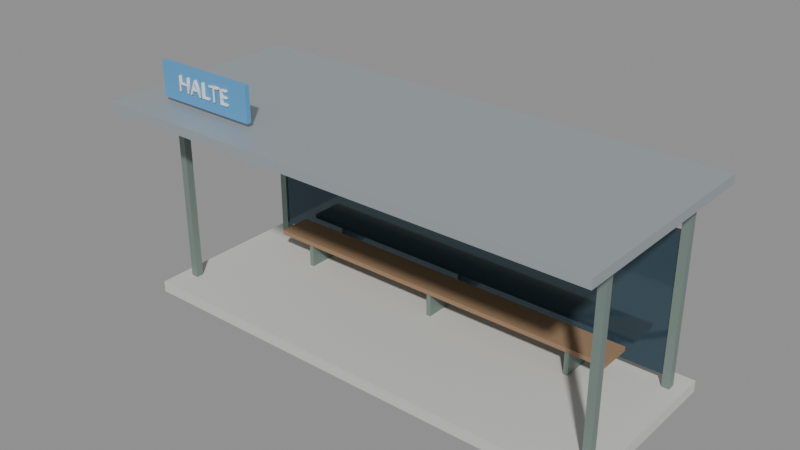 # Source: bus-stop.blend  (saved by Blender 5.2.45; exported with 4.5.12 LTS)
import bpy
from mathutils import Matrix  # noqa: F401  (used for matrix-valued properties, if any)

bpy.ops.wm.read_factory_settings(use_empty=True)
scene = bpy.context.scene
scene.name = 'Scene'

# ---- materials (node trees are filled in below, after node groups)
mat_concrete = bpy.data.materials.new('concrete')
mat_roof_metal = bpy.data.materials.new('roof_metal')
mat_glass = bpy.data.materials.new('glass')
mat_wood = bpy.data.materials.new('wood')
mat_pole = bpy.data.materials.new('pole')
mat_papan_halte = bpy.data.materials.new('papan_halte')
mat_white = bpy.data.materials.new('white')

# ---- material node trees
mat_concrete.use_nodes = True; mat_concrete.node_tree.nodes.clear()
_N = mat_concrete.node_tree.nodes; _L = mat_concrete.node_tree.links
n0 = _N.new('ShaderNodeBsdfPrincipled'); n0.name = 'Principled BSDF'; n0.location = (-200, 100)
n0.inputs[0].default_value = (0.62, 0.62, 0.58, 1.0)
n0.inputs[2].default_value = 0.9
n0.inputs[10].default_value = 0.005
n1 = _N.new('ShaderNodeOutputMaterial'); n1.name = 'Material Output'; n1.location = (200, 100)
_L.new(n0.outputs[0], n1.inputs[0])
n1.is_active_output = True
mat_roof_metal.use_nodes = True; mat_roof_metal.node_tree.nodes.clear()
_N = mat_roof_metal.node_tree.nodes; _L = mat_roof_metal.node_tree.links
n0 = _N.new('ShaderNodeBsdfPrincipled'); n0.name = 'Principled BSDF'; n0.location = (-200, 100)
n0.inputs[0].default_value = (0.42, 0.47, 0.5, 1.0)
n0.inputs[1].default_value = 0.4
n0.inputs[10].default_value = 0.005
n1 = _N.new('ShaderNodeOutputMaterial'); n1.name = 'Material Output'; n1.location = (200, 100)
_L.new(n0.outputs[0], n1.inputs[0])
n1.is_active_output = True
mat_glass.use_nodes = True; mat_glass.node_tree.nodes.clear()
_N = mat_glass.node_tree.nodes; _L = mat_glass.node_tree.links
n0 = _N.new('ShaderNodeBsdfPrincipled'); n0.name = 'Principled BSDF'; n0.location = (-200, 100)
n0.inputs[0].default_value = (0.05, 0.09, 0.12, 1.0)
n0.inputs[1].default_value = 0.4
n0.inputs[2].default_value = 0.08
n0.inputs[10].default_value = 0.005
n1 = _N.new('ShaderNodeOutputMaterial'); n1.name = 'Material Output'; n1.location = (200, 100)
_L.new(n0.outputs[0], n1.inputs[0])
n1.is_active_output = True
mat_wood.use_nodes = True; mat_wood.node_tree.nodes.clear()
_N = mat_wood.node_tree.nodes; _L = mat_wood.node_tree.links
n0 = _N.new('ShaderNodeBsdfPrincipled'); n0.name = 'Principled BSDF'; n0.location = (-200, 100)
n0.inputs[0].default_value = (0.32, 0.2, 0.11, 1.0)
n0.inputs[2].default_value = 0.7
n0.inputs[10].default_value = 0.005
n1 = _N.new('ShaderNodeOutputMaterial'); n1.name = 'Material Output'; n1.location = (200, 100)
_L.new(n0.outputs[0], n1.inputs[0])
n1.is_active_output = True
mat_pole.use_nodes = True; mat_pole.node_tree.nodes.clear()
_N = mat_pole.node_tree.nodes; _L = mat_pole.node_tree.links
n0 = _N.new('ShaderNodeBsdfPrincipled'); n0.name = 'Principled BSDF'; n0.location = (-200, 100)
n0.inputs[0].default_value = (0.22, 0.29, 0.26, 1.0)
n0.inputs[1].default_value = 0.3
n0.inputs[10].default_value = 0.005
n1 = _N.new('ShaderNodeOutputMaterial'); n1.name = 'Material Output'; n1.location = (200, 100)
_L.new(n0.outputs[0], n1.inputs[0])
n1.is_active_output = True
mat_papan_halte.use_nodes = True; mat_papan_halte.node_tree.nodes.clear()
_N = mat_papan_halte.node_tree.nodes; _L = mat_papan_halte.node_tree.links
n0 = _N.new('ShaderNodeBsdfPrincipled'); n0.name = 'Principled BSDF'; n0.location = (-200, 100)
n0.inputs[0].default_value = (0.1, 0.35, 0.65, 1.0)
n0.inputs[10].default_value = 0.005
n1 = _N.new('ShaderNodeOutputMaterial'); n1.name = 'Material Output'; n1.location = (200, 100)
_L.new(n0.outputs[0], n1.inputs[0])
n1.is_active_output = True
mat_white.use_nodes = True; mat_white.node_tree.nodes.clear()
_N = mat_white.node_tree.nodes; _L = mat_white.node_tree.links
n0 = _N.new('ShaderNodeBsdfPrincipled'); n0.name = 'Principled BSDF'; n0.location = (-200, 100)
n0.inputs[0].default_value = (0.88, 0.89, 0.86, 1.0)
n0.inputs[2].default_value = 0.4
n0.inputs[10].default_value = 0.005
n1 = _N.new('ShaderNodeOutputMaterial'); n1.name = 'Material Output'; n1.location = (200, 100)
_L.new(n0.outputs[0], n1.inputs[0])
n1.is_active_output = True

# ---- meshes
me_shelter = bpy.data.meshes.new('shelter')
me_shelter.from_pydata([(-3.2, -1.2, -0.075), (-3.2, -1.2, 0.075), (-3.2, 1.2, -0.075), (-3.2, 1.2, 0.075), (3.2, -1.2, -0.075), (3.2, -1.2, 0.075), (3.2, 1.2, -0.075), (3.2, 1.2, 0.075), (-3.3, -1.6, 2.565), (-3.3, -1.6, 2.685), (-3.3, 1.2, 2.565), (-3.3, 1.2, 2.685), (3.3, -1.6, 2.565), (3.3, -1.6, 2.685), (3.3, 1.2, 2.565), (3.3, 1.2, 2.685), (-3.0, 0.87, 0.225), (-3.0, 0.87, 2.025), (-3.0, 0.93, 0.225), (-3.0, 0.93, 2.025), (3.0, 0.87, 0.225), (3.0, 0.87, 2.025), (3.0, 0.93, 0.225), (3.0, 0.93, 2.025), (-2.5, 0.325, 0.395), (-2.5, 0.325, 0.455), (-2.5, 0.775, 0.395), (-2.5, 0.775, 0.455), (2.5, 0.325, 0.395), (2.5, 0.325, 0.455), (2.5, 0.775, 0.395), (2.5, 0.775, 0.455), (-3.05, 0.85, -0.075), (-3.05, 0.85, 2.625), (-3.05, 0.95, -0.075), (-3.05, 0.95, 2.625), (-2.95, 0.85, -0.075), (-2.95, 0.85, 2.625), (-2.95, 0.95, -0.075), (-2.95, 0.95, 2.625), (-3.05, -0.85, -0.075), (-3.05, -0.85, 2.625), (-3.05, -0.75, -0.075), (-3.05, -0.75, 2.625), (-2.95, -0.85, -0.075), (-2.95, -0.85, 2.625), (-2.95, -0.75, -0.075), (-2.95, -0.75, 2.625), (2.95, 0.85, -0.075), (2.95, 0.85, 2.625), (2.95, 0.95, -0.075), (2.95, 0.95, 2.625), (3.05, 0.85, -0.075), (3.05, 0.85, 2.625), (3.05, 0.95, -0.075), (3.05, 0.95, 2.625), (2.95, -0.85, -0.075), (2.95, -0.85, 2.625), (2.95, -0.75, -0.075), (2.95, -0.75, 2.625), (3.05, -0.85, -0.075), (3.05, -0.85, 2.625), (3.05, -0.75, -0.075), (3.05, -0.75, 2.625), (-2.03, 0.35, -0.05), (-2.03, 0.35, 0.4), (-2.03, 0.75, -0.05), (-2.03, 0.75, 0.4), (-1.97, 0.35, -0.05), (-1.97, 0.35, 0.4), (-1.97, 0.75, -0.05), (-1.97, 0.75, 0.4), (-0.03, 0.35, -0.05), (-0.03, 0.35, 0.4), (-0.03, 0.75, -0.05), (-0.03, 0.75, 0.4), (0.03, 0.35, -0.05), (0.03, 0.35, 0.4), (0.03, 0.75, -0.05), (0.03, 0.75, 0.4), (1.97, 0.35, -0.05), (1.97, 0.35, 0.4), (1.97, 0.75, -0.05), (1.97, 0.75, 0.4), (2.03, 0.35, -0.05), (2.03, 0.35, 0.4), (2.03, 0.75, -0.05), (2.03, 0.75, 0.4), (-2.8, -1.18, 2.75), (-2.8, -1.18, 3.2), (-2.8, -1.12, 2.75), (-2.8, -1.12, 3.2), (-1.4, -1.18, 2.75), (-1.4, -1.18, 3.2), (-1.4, -1.12, 2.75), (-1.4, -1.12, 3.2)], [], [(0, 1, 3, 2), (2, 3, 7, 6), (6, 7, 5, 4), (4, 5, 1, 0), (2, 6, 4, 0), (7, 3, 1, 5), (8, 9, 11, 10), (10, 11, 15, 14), (14, 15, 13, 12), (12, 13, 9, 8), (10, 14, 12, 8), (15, 11, 9, 13), (16, 17, 19, 18), (18, 19, 23, 22), (22, 23, 21, 20), (20, 21, 17, 16), (18, 22, 20, 16), (23, 19, 17, 21), (24, 25, 27, 26), (26, 27, 31, 30), (30, 31, 29, 28), (28, 29, 25, 24), (26, 30, 28, 24), (31, 27, 25, 29), (32, 33, 35, 34), (34, 35, 39, 38), (38, 39, 37, 36), (36, 37, 33, 32), (34, 38, 36, 32), (39, 35, 33, 37), (40, 41, 43, 42), (42, 43, 47, 46), (46, 47, 45, 44), (44, 45, 41, 40), (42, 46, 44, 40), (47, 43, 41, 45), (48, 49, 51, 50), (50, 51, 55, 54), (54, 55, 53, 52), (52, 53, 49, 48), (50, 54, 52, 48), (55, 51, 49, 53), (56, 57, 59, 58), (58, 59, 63, 62), (62, 63, 61, 60), (60, 61, 57, 56), (58, 62, 60, 56), (63, 59, 57, 61), (64, 65, 67, 66), (66, 67, 71, 70), (70, 71, 69, 68), (68, 69, 65, 64), (66, 70, 68, 64), (71, 67, 65, 69), (72, 73, 75, 74), (74, 75, 79, 78), (78, 79, 77, 76), (76, 77, 73, 72), (74, 78, 76, 72), (79, 75, 73, 77), (80, 81, 83, 82), (82, 83, 87, 86), (86, 87, 85, 84), (84, 85, 81, 80), (82, 86, 84, 80), (87, 83, 81, 85), (88, 89, 91, 90), (90, 91, 95, 94), (94, 95, 93, 92), (92, 93, 89, 88), (90, 94, 92, 88), (95, 91, 89, 93)])
me_shelter.polygons.foreach_set('material_index', [0, 0, 0, 0, 0, 0, 1, 1, 1, 1, 1, 1, 2, 2, 2, 2, 2, 2, 3, 3, 3, 3, 3, 3, 4, 4, 4, 4, 4, 4, 4, 4, 4, 4, 4, 4, 4, 4, 4, 4, 4, 4, 4, 4, 4, 4, 4, 4, 4, 4, 4, 4, 4, 4, 4, 4, 4, 4, 4, 4, 4, 4, 4, 4, 4, 4, 5, 5, 5, 5, 5, 5])
_uv = me_shelter.uv_layers.new(name='UVMap')
_uv.uv.foreach_set('vector', [0.375, 0.0, 0.625, 0.0, 0.625, 0.25, 0.375, 0.25, 0.375, 0.25, 0.625, 0.25, 0.625, 0.5, 0.375, 0.5, 0.375, 0.5, 0.625, 0.5, 0.625, 0.75, 0.375, 0.75, 0.375, 0.75, 0.625, 0.75, 0.625, 1.0, 0.375, 1.0, 0.125, 0.5, 0.375, 0.5, 0.375, 0.75, 0.125, 0.75, 0.625, 0.5, 0.875, 0.5, 0.875, 0.75, 0.625, 0.75, 0.375, 0.0, 0.625, 0.0, 0.625, 0.25, 0.375, 0.25, 0.375, 0.25, 0.625, 0.25, 0.625, 0.5, 0.375, 0.5, 0.375, 0.5, 0.625, 0.5, 0.625, 0.75, 0.375, 0.75, 0.375, 0.75, 0.625, 0.75, 0.625, 1.0, 0.375, 1.0, 0.125, 0.5, 0.375, 0.5, 0.375, 0.75, 0.125, 0.75, 0.625, 0.5, 0.875, 0.5, 0.875, 0.75, 0.625, 0.75, 0.375, 0.0, 0.625, 0.0, 0.625, 0.25, 0.375, 0.25, 0.375, 0.25, 0.625, 0.25, 0.625, 0.5, 0.375, 0.5, 0.375, 0.5, 0.625, 0.5, 0.625, 0.75, 0.375, 0.75, 0.375, 0.75, 0.625, 0.75, 0.625, 1.0, 0.375, 1.0, 0.125, 0.5, 0.375, 0.5, 0.375, 0.75, 0.125, 0.75, 0.625, 0.5, 0.875, 0.5, 0.875, 0.75, 0.625, 0.75, 0.375, 0.0, 0.625, 0.0, 0.625, 0.25, 0.375, 0.25, 0.375, 0.25, 0.625, 0.25, 0.625, 0.5, 0.375, 0.5, 0.375, 0.5, 0.625, 0.5, 0.625, 0.75, 0.375, 0.75, 0.375, 0.75, 0.625, 0.75, 0.625, 1.0, 0.375, 1.0, 0.125, 0.5, 0.375, 0.5, 0.375, 0.75, 0.125, 0.75, 0.625, 0.5, 0.875, 0.5, 0.875, 0.75, 0.625, 0.75, 0.375, 0.0, 0.625, 0.0, 0.625, 0.25, 0.375, 0.25, 0.375, 0.25, 0.625, 0.25, 0.625, 0.5, 0.375, 0.5, 0.375, 0.5, 0.625, 0.5, 0.625, 0.75, 0.375, 0.75, 0.375, 0.75, 0.625, 0.75, 0.625, 1.0, 0.375, 1.0, 0.125, 0.5, 0.375, 0.5, 0.375, 0.75, 0.125, 0.75, 0.625, 0.5, 0.875, 0.5, 0.875, 0.75, 0.625, 0.75, 0.375, 0.0, 0.625, 0.0, 0.625, 0.25, 0.375, 0.25, 0.375, 0.25, 0.625, 0.25, 0.625, 0.5, 0.375, 0.5, 0.375, 0.5, 0.625, 0.5, 0.625, 0.75, 0.375, 0.75, 0.375, 0.75, 0.625, 0.75, 0.625, 1.0, 0.375, 1.0, 0.125, 0.5, 0.375, 0.5, 0.375, 0.75, 0.125, 0.75, 0.625, 0.5, 0.875, 0.5, 0.875, 0.75, 0.625, 0.75, 0.375, 0.0, 0.625, 0.0, 0.625, 0.25, 0.375, 0.25, 0.375, 0.25, 0.625, 0.25, 0.625, 0.5, 0.375, 0.5, 0.375, 0.5, 0.625, 0.5, 0.625, 0.75, 0.375, 0.75, 0.375, 0.75, 0.625, 0.75, 0.625, 1.0, 0.375, 1.0, 0.125, 0.5, 0.375, 0.5, 0.375, 0.75, 0.125, 0.75, 0.625, 0.5, 0.875, 0.5, 0.875, 0.75, 0.625, 0.75, 0.375, 0.0, 0.625, 0.0, 0.625, 0.25, 0.375, 0.25, 0.375, 0.25, 0.625, 0.25, 0.625, 0.5, 0.375, 0.5, 0.375, 0.5, 0.625, 0.5, 0.625, 0.75, 0.375, 0.75, 0.375, 0.75, 0.625, 0.75, 0.625, 1.0, 0.375, 1.0, 0.125, 0.5, 0.375, 0.5, 0.375, 0.75, 0.125, 0.75, 0.625, 0.5, 0.875, 0.5, 0.875, 0.75, 0.625, 0.75, 0.375, 0.0, 0.625, 0.0, 0.625, 0.25, 0.375, 0.25, 0.375, 0.25, 0.625, 0.25, 0.625, 0.5, 0.375, 0.5, 0.375, 0.5, 0.625, 0.5, 0.625, 0.75, 0.375, 0.75, 0.375, 0.75, 0.625, 0.75, 0.625, 1.0, 0.375, 1.0, 0.125, 0.5, 0.375, 0.5, 0.375, 0.75, 0.125, 0.75, 0.625, 0.5, 0.875, 0.5, 0.875, 0.75, 0.625, 0.75, 0.375, 0.0, 0.625, 0.0, 0.625, 0.25, 0.375, 0.25, 0.375, 0.25, 0.625, 0.25, 0.625, 0.5, 0.375, 0.5, 0.375, 0.5, 0.625, 0.5, 0.625, 0.75, 0.375, 0.75, 0.375, 0.75, 0.625, 0.75, 0.625, 1.0, 0.375, 1.0, 0.125, 0.5, 0.375, 0.5, 0.375, 0.75, 0.125, 0.75, 0.625, 0.5, 0.875, 0.5, 0.875, 0.75, 0.625, 0.75, 0.375, 0.0, 0.625, 0.0, 0.625, 0.25, 0.375, 0.25, 0.375, 0.25, 0.625, 0.25, 0.625, 0.5, 0.375, 0.5, 0.375, 0.5, 0.625, 0.5, 0.625, 0.75, 0.375, 0.75, 0.375, 0.75, 0.625, 0.75, 0.625, 1.0, 0.375, 1.0, 0.125, 0.5, 0.375, 0.5, 0.375, 0.75, 0.125, 0.75, 0.625, 0.5, 0.875, 0.5, 0.875, 0.75, 0.625, 0.75, 0.375, 0.0, 0.625, 0.0, 0.625, 0.25, 0.375, 0.25, 0.375, 0.25, 0.625, 0.25, 0.625, 0.5, 0.375, 0.5, 0.375, 0.5, 0.625, 0.5, 0.625, 0.75, 0.375, 0.75, 0.375, 0.75, 0.625, 0.75, 0.625, 1.0, 0.375, 1.0, 0.125, 0.5, 0.375, 0.5, 0.375, 0.75, 0.125, 0.75, 0.625, 0.5, 0.875, 0.5, 0.875, 0.75, 0.625, 0.75])
me_shelter.materials.append(mat_concrete)
me_shelter.materials.append(mat_roof_metal)
me_shelter.materials.append(mat_glass)
me_shelter.materials.append(mat_wood)
me_shelter.materials.append(mat_pole)
me_shelter.materials.append(mat_papan_halte)
me_shelter.update()
me_label = bpy.data.meshes.new('label')
me_label.from_pydata([(0.327, -0.01, 0.08232), (0.327, -0.01, 0.02464), (0.4052, -0.01, 0.02464), (0.4052, -0.01, -4.371e-10), (0.327, -0.01, -4.371e-10), (0.327, -0.01, -0.05936), (0.4105, -0.01, -0.05936), (0.4105, -0.01, -0.084), (0.2996, -0.01, -0.084), (0.2996, -0.01, 0.107), (0.408, -0.01, 0.107), (0.408, -0.01, 0.08232), (0.2078, -0.01, 0.08232), (0.2078, -0.01, -0.084), (0.1803, -0.01, -0.084), (0.1803, -0.01, 0.08232), (0.1142, -0.01, 0.08232), (0.1142, -0.01, 0.107), (0.2738, -0.01, 0.107), (0.2738, -0.01, 0.08232), (0.1067, -0.01, -0.05936), (0.1067, -0.01, -0.084), (-0.007, -0.01, -0.084), (-0.007, -0.01, 0.107), (0.02044, -0.01, 0.107), (0.02044, -0.01, -0.05936), (-0.05572, -0.01, -0.084), (-0.0812, -0.01, -0.02772), (-0.1624, -0.01, -0.02772), (-0.1865, -0.01, -0.084), (-0.2145, -0.01, -0.084), (-0.1324, -0.01, 0.1081), (-0.1131, -0.01, 0.1081), (-0.02772, -0.01, -0.084), (-0.0924, -0.01, -0.00308), (-0.1232, -0.01, 0.06608), (-0.1518, -0.01, -0.00308), (-0.2632, -0.01, -0.084), (-0.2632, -0.01, -0.00084), (-0.3702, -0.01, -0.00084), (-0.3702, -0.01, -0.084), (-0.3976, -0.01, -0.084), (-0.3976, -0.01, 0.107), (-0.3702, -0.01, 0.107), (-0.3702, -0.01, 0.0238), (-0.2632, -0.01, 0.0238), (-0.2632, -0.01, 0.107), (-0.2358, -0.01, 0.107), (-0.2358, -0.01, -0.084), (0.327, 0.01, 0.08232), (0.327, 0.01, 0.02464), (0.4052, 0.01, 0.02464), (0.4052, 0.01, 4.371e-10), (0.327, 0.01, 4.371e-10), (0.327, 0.01, -0.05936), (0.4105, 0.01, -0.05936), (0.4105, 0.01, -0.084), (0.2996, 0.01, -0.084), (0.2996, 0.01, 0.107), (0.408, 0.01, 0.107), (0.408, 0.01, 0.08232), (0.2078, 0.01, 0.08232), (0.2078, 0.01, -0.084), (0.1803, 0.01, -0.084), (0.1803, 0.01, 0.08232), (0.1142, 0.01, 0.08232), (0.1142, 0.01, 0.107), (0.2738, 0.01, 0.107), (0.2738, 0.01, 0.08232), (0.1067, 0.01, -0.05936), (0.1067, 0.01, -0.084), (-0.007, 0.01, -0.084), (-0.007, 0.01, 0.107), (0.02044, 0.01, 0.107), (0.02044, 0.01, -0.05936), (-0.05572, 0.01, -0.084), (-0.0812, 0.01, -0.02772), (-0.1624, 0.01, -0.02772), (-0.1865, 0.01, -0.084), (-0.2145, 0.01, -0.084), (-0.1324, 0.01, 0.1081), (-0.1131, 0.01, 0.1081), (-0.02772, 0.01, -0.084), (-0.0924, 0.01, -0.00308), (-0.1232, 0.01, 0.06608), (-0.1518, 0.01, -0.00308), (-0.2632, 0.01, -0.084), (-0.2632, 0.01, -0.00084), (-0.3702, 0.01, -0.00084), (-0.3702, 0.01, -0.084), (-0.3976, 0.01, -0.084), (-0.3976, 0.01, 0.107), (-0.3702, 0.01, 0.107), (-0.3702, 0.01, 0.0238), (-0.2632, 0.01, 0.0238), (-0.2632, 0.01, 0.107), (-0.2358, 0.01, 0.107), (-0.2358, 0.01, -0.084), (-0.2632, 0.01, -0.084), (-0.2632, -0.01, -0.084), (-0.2632, 0.01, -0.00084), (-0.2632, -0.01, -0.00084), (-0.3702, 0.01, -0.00084), (-0.3702, -0.01, -0.00084), (-0.3702, 0.01, -0.084), (-0.3702, -0.01, -0.084), (-0.3976, 0.01, -0.084), (-0.3976, -0.01, -0.084), (-0.3976, 0.01, 0.107), (-0.3976, -0.01, 0.107), (-0.3702, 0.01, 0.107), (-0.3702, -0.01, 0.107), (-0.3702, 0.01, 0.0238), (-0.3702, -0.01, 0.0238), (-0.2632, 0.01, 0.0238), (-0.2632, -0.01, 0.0238), (-0.2632, 0.01, 0.107), (-0.2632, -0.01, 0.107), (-0.2358, 0.01, 0.107), (-0.2358, -0.01, 0.107), (-0.2358, 0.01, -0.084), (-0.2358, -0.01, -0.084), (-0.05572, 0.01, -0.084), (-0.05572, -0.01, -0.084), (-0.0812, 0.01, -0.02772), (-0.0812, -0.01, -0.02772), (-0.1624, 0.01, -0.02772), (-0.1624, -0.01, -0.02772), (-0.1865, 0.01, -0.084), (-0.1865, -0.01, -0.084), (-0.2145, 0.01, -0.084), (-0.2145, -0.01, -0.084), (-0.1324, 0.01, 0.1081), (-0.1324, -0.01, 0.1081), (-0.1131, 0.01, 0.1081), (-0.1131, -0.01, 0.1081), (-0.02772, 0.01, -0.084), (-0.02772, -0.01, -0.084), (-0.0924, 0.01, -0.00308), (-0.0924, -0.01, -0.00308), (-0.1232, 0.01, 0.06608), (-0.1232, -0.01, 0.06608), (-0.1518, 0.01, -0.00308), (-0.1518, -0.01, -0.00308), (0.1067, 0.01, -0.05936), (0.1067, -0.01, -0.05936), (0.1067, 0.01, -0.084), (0.1067, -0.01, -0.084), (-0.007, 0.01, -0.084), (-0.007, -0.01, -0.084), (-0.007, 0.01, 0.107), (-0.007, -0.01, 0.107), (0.02044, 0.01, 0.107), (0.02044, -0.01, 0.107), (0.02044, 0.01, -0.05936), (0.02044, -0.01, -0.05936), (0.2078, 0.01, 0.08232), (0.2078, -0.01, 0.08232), (0.2078, 0.01, -0.084), (0.2078, -0.01, -0.084), (0.1803, 0.01, -0.084), (0.1803, -0.01, -0.084), (0.1803, 0.01, 0.08232), (0.1803, -0.01, 0.08232), (0.1142, 0.01, 0.08232), (0.1142, -0.01, 0.08232), (0.1142, 0.01, 0.107), (0.1142, -0.01, 0.107), (0.2738, 0.01, 0.107), (0.2738, -0.01, 0.107), (0.2738, 0.01, 0.08232), (0.2738, -0.01, 0.08232), (0.327, 0.01, 0.08232), (0.327, -0.01, 0.08232), (0.327, 0.01, 0.02464), (0.327, -0.01, 0.02464), (0.4052, 0.01, 0.02464), (0.4052, -0.01, 0.02464), (0.4052, 0.01, 4.371e-10), (0.4052, -0.01, -4.371e-10), (0.327, 0.01, 4.371e-10), (0.327, -0.01, -4.371e-10), (0.327, 0.01, -0.05936), (0.327, -0.01, -0.05936), (0.4105, 0.01, -0.05936), (0.4105, -0.01, -0.05936), (0.4105, 0.01, -0.084), (0.4105, -0.01, -0.084), (0.2996, 0.01, -0.084), (0.2996, -0.01, -0.084), (0.2996, 0.01, 0.107), (0.2996, -0.01, 0.107), (0.408, 0.01, 0.107), (0.408, -0.01, 0.107), (0.408, 0.01, 0.08232), (0.408, -0.01, 0.08232)], [], [(8, 5, 4), (9, 8, 4), (4, 1, 9), (1, 0, 9), (5, 8, 7), (7, 6, 5), (1, 4, 3), (3, 2, 1), (11, 10, 0), (9, 0, 10), (17, 16, 15), (19, 18, 12), (15, 14, 13), (13, 12, 15), (17, 15, 12), (12, 18, 17), (23, 22, 25), (25, 22, 21), (21, 20, 25), (23, 25, 24), (30, 29, 28), (28, 36, 30), (36, 31, 30), (32, 35, 34), (27, 26, 33), (27, 33, 34), (32, 34, 33), (27, 34, 28), (36, 28, 34), (31, 36, 35), (35, 32, 31), (41, 40, 39), (42, 41, 39), (39, 44, 42), (44, 43, 42), (38, 37, 48), (48, 47, 38), (45, 38, 47), (47, 46, 45), (44, 39, 38), (38, 45, 44), (57, 53, 54), (58, 53, 57), (53, 58, 50), (50, 58, 49), (54, 56, 57), (56, 54, 55), (50, 52, 53), (52, 50, 51), (60, 49, 59), (58, 59, 49), (66, 64, 65), (68, 61, 67), (64, 62, 63), (62, 64, 61), (66, 61, 64), (61, 66, 67), (72, 74, 71), (74, 70, 71), (70, 74, 69), (72, 73, 74), (79, 77, 78), (77, 79, 85), (85, 79, 80), (81, 83, 84), (76, 82, 75), (76, 83, 82), (81, 82, 83), (76, 77, 83), (85, 83, 77), (80, 84, 85), (84, 80, 81), (90, 88, 89), (91, 88, 90), (88, 91, 93), (93, 91, 92), (87, 97, 86), (97, 87, 96), (94, 96, 87), (96, 94, 95), (93, 87, 88), (87, 93, 94), (99, 101, 100, 98), (101, 103, 102, 100), (103, 105, 104, 102), (105, 107, 106, 104), (107, 109, 108, 106), (109, 111, 110, 108), (111, 113, 112, 110), (113, 115, 114, 112), (115, 117, 116, 114), (117, 119, 118, 116), (119, 121, 120, 118), (121, 99, 98, 120), (123, 125, 124, 122), (125, 127, 126, 124), (127, 129, 128, 126), (129, 131, 130, 128), (131, 133, 132, 130), (133, 135, 134, 132), (135, 137, 136, 134), (137, 123, 122, 136), (139, 141, 140, 138), (141, 143, 142, 140), (143, 139, 138, 142), (145, 147, 146, 144), (147, 149, 148, 146), (149, 151, 150, 148), (151, 153, 152, 150), (153, 155, 154, 152), (155, 145, 144, 154), (157, 159, 158, 156), (159, 161, 160, 158), (161, 163, 162, 160), (163, 165, 164, 162), (165, 167, 166, 164), (167, 169, 168, 166), (169, 171, 170, 168), (171, 157, 156, 170), (173, 175, 174, 172), (175, 177, 176, 174), (177, 179, 178, 176), (179, 181, 180, 178), (181, 183, 182, 180), (183, 185, 184, 182), (185, 187, 186, 184), (187, 189, 188, 186), (189, 191, 190, 188), (191, 193, 192, 190), (193, 195, 194, 192), (195, 173, 172, 194)])
me_label.polygons.foreach_set('use_smooth', [0, 0, 0, 0, 0, 0, 0, 0, 0, 0, 0, 0, 0, 0, 0, 0, 0, 0, 0, 0, 0, 0, 0, 0, 0, 0, 0, 0, 0, 0, 0, 0, 0, 0, 0, 0, 0, 0, 0, 0, 0, 0, 0, 0, 0, 0, 0, 0, 0, 0, 0, 0, 0, 0, 0, 0, 0, 0, 0, 0, 0, 0, 0, 0, 0, 0, 0, 0, 0, 0, 0, 0, 0, 0, 0, 0, 0, 0, 0, 0, 0, 0, 1, 1, 1, 1, 1, 1, 1, 1, 1, 1, 1, 1, 1, 1, 1, 1, 1, 1, 1, 1, 1, 1, 1, 1, 1, 1, 1, 1, 1, 1, 1, 1, 1, 1, 1, 1, 1, 1, 1, 1, 1, 1, 1, 1, 1, 1, 1, 1, 1])
_uv = me_label.uv_layers.new(name='UVMap')
_uv.uv.foreach_set('vector', [0.7273, 0.0, 0.4545, 0.0, 0.3636, 0.0, 0.8182, 0.0, 0.7273, 0.0, 0.3636, 0.0, 0.3636, 0.0, 0.09091, 0.0, 0.8182, 0.0, 0.09091, 0.0, 0.0, 0.0, 0.8182, 0.0, 0.4545, 0.0, 0.7273, 0.0, 0.6364, 0.0, 0.6364, 0.0, 0.5455, 0.0, 0.4545, 0.0, 0.09091, 0.0, 0.3636, 0.0, 0.2727, 0.0, 0.2727, 0.0, 0.1818, 0.0, 0.09091, 0.0, 1.0, 0.0, 0.9091, 0.0, 0.0, 0.0, 0.8182, 0.0, 0.0, 0.0, 0.9091, 0.0, 0.7143, 0.0, 0.5714, 0.0, 0.4286, 0.0, 1.0, 0.0, 0.8571, 0.0, 0.0, 0.0, 0.4286, 0.0, 0.2857, 0.0, 0.1429, 0.0, 0.1429, 0.0, 0.0, 0.0, 0.4286, 0.0, 0.7143, 0.0, 0.4286, 0.0, 0.0, 0.0, 0.0, 0.0, 0.8571, 0.0, 0.7143, 0.0, 0.6, 0.0, 0.4, 0.0, 1.0, 0.0, 1.0, 0.0, 0.4, 0.0, 0.2, 0.0, 0.2, 0.0, 0.0, 0.0, 1.0, 0.0, 0.6, 0.0, 1.0, 0.0, 0.8, 0.0, 0.4, 0.0, 0.3, 0.0, 0.2, 0.0, 0.2, 0.0, 1.0, 0.0, 0.4, 0.0, 1.0, 0.0, 0.5, 0.0, 0.4, 0.0, 0.6, 0.0, 0.9, 0.0, 0.8, 0.0, 0.1, 0.0, 0.0, 0.0, 0.7, 0.0, 0.1, 0.0, 0.7, 0.0, 0.8, 0.0, 0.6, 0.0, 0.8, 0.0, 0.7, 0.0, 0.1, 0.0, 0.8, 0.0, 0.2, 0.0, 1.0, 0.0, 0.2, 0.0, 0.8, 0.0, 0.5, 0.0, 1.0, 0.0, 0.9, 0.0, 0.9, 0.0, 0.6, 0.0, 0.5, 0.0, 0.3636, 0.0, 0.2727, 0.0, 0.1818, 0.0, 0.4545, 0.0, 0.3636, 0.0, 0.1818, 0.0, 0.1818, 0.0, 0.6364, 0.0, 0.4545, 0.0, 0.6364, 0.0, 0.5455, 0.0, 0.4545, 0.0, 0.09091, 0.0, 0.0, 0.0, 1.0, 0.0, 1.0, 0.0, 0.9091, 0.0, 0.09091, 0.0, 0.7273, 0.0, 0.09091, 0.0, 0.9091, 0.0, 0.9091, 0.0, 0.8182, 0.0, 0.7273, 0.0, 0.6364, 0.0, 0.1818, 0.0, 0.09091, 0.0, 0.09091, 0.0, 0.7273, 0.0, 0.6364, 0.0, 0.7273, 0.0, 0.3636, 0.0, 0.4545, 0.0, 0.8182, 0.0, 0.3636, 0.0, 0.7273, 0.0, 0.3636, 0.0, 0.8182, 0.0, 0.09091, 0.0, 0.09091, 0.0, 0.8182, 0.0, 0.0, 0.0, 0.4545, 0.0, 0.6364, 0.0, 0.7273, 0.0, 0.6364, 0.0, 0.4545, 0.0, 0.5455, 0.0, 0.09091, 0.0, 0.2727, 0.0, 0.3636, 0.0, 0.2727, 0.0, 0.09091, 0.0, 0.1818, 0.0, 1.0, 0.0, 0.0, 0.0, 0.9091, 0.0, 0.8182, 0.0, 0.9091, 0.0, 0.0, 0.0, 0.7143, 0.0, 0.4286, 0.0, 0.5714, 0.0, 1.0, 0.0, 0.0, 0.0, 0.8571, 0.0, 0.4286, 0.0, 0.1429, 0.0, 0.2857, 0.0, 0.1429, 0.0, 0.4286, 0.0, 0.0, 0.0, 0.7143, 0.0, 0.0, 0.0, 0.4286, 0.0, 0.0, 0.0, 0.7143, 0.0, 0.8571, 0.0, 0.6, 0.0, 1.0, 0.0, 0.4, 0.0, 1.0, 0.0, 0.2, 0.0, 0.4, 0.0, 0.2, 0.0, 1.0, 0.0, 0.0, 0.0, 0.6, 0.0, 0.8, 0.0, 1.0, 0.0, 0.4, 0.0, 0.2, 0.0, 0.3, 0.0, 0.2, 0.0, 0.4, 0.0, 1.0, 0.0, 1.0, 0.0, 0.4, 0.0, 0.5, 0.0, 0.6, 0.0, 0.8, 0.0, 0.9, 0.0, 0.1, 0.0, 0.7, 0.0, 0.0, 0.0, 0.1, 0.0, 0.8, 0.0, 0.7, 0.0, 0.6, 0.0, 0.7, 0.0, 0.8, 0.0, 0.1, 0.0, 0.2, 0.0, 0.8, 0.0, 1.0, 0.0, 0.8, 0.0, 0.2, 0.0, 0.5, 0.0, 0.9, 0.0, 1.0, 0.0, 0.9, 0.0, 0.5, 0.0, 0.6, 0.0, 0.3636, 0.0, 0.1818, 0.0, 0.2727, 0.0, 0.4545, 0.0, 0.1818, 0.0, 0.3636, 0.0, 0.1818, 0.0, 0.4545, 0.0, 0.6364, 0.0, 0.6364, 0.0, 0.4545, 0.0, 0.5455, 0.0, 0.09091, 0.0, 1.0, 0.0, 0.0, 0.0, 1.0, 0.0, 0.09091, 0.0, 0.9091, 0.0, 0.7273, 0.0, 0.9091, 0.0, 0.09091, 0.0, 0.9091, 0.0, 0.7273, 0.0, 0.8182, 0.0, 0.6364, 0.0, 0.09091, 0.0, 0.1818, 0.0, 0.09091, 0.0, 0.6364, 0.0, 0.7273, 0.0, 0.0, 1.0, 0.08333, 1.0, 0.08333, 0.0, 0.0, 0.0, 0.08333, 1.0, 0.1667, 1.0, 0.1667, 0.0, 0.08333, 0.0, 0.1667, 1.0, 0.25, 1.0, 0.25, 0.0, 0.1667, 0.0, 0.25, 1.0, 0.3333, 1.0, 0.3333, 0.0, 0.25, 0.0, 0.3333, 1.0, 0.4167, 1.0, 0.4167, 0.0, 0.3333, 0.0, 0.4167, 1.0, 0.5, 1.0, 0.5, 0.0, 0.4167, 0.0, 0.5, 1.0, 0.5833, 1.0, 0.5833, 0.0, 0.5, 0.0, 0.5833, 1.0, 0.6667, 1.0, 0.6667, 0.0, 0.5833, 0.0, 0.6667, 1.0, 0.75, 1.0, 0.75, 0.0, 0.6667, 0.0, 0.75, 1.0, 0.8333, 1.0, 0.8333, 0.0, 0.75, 0.0, 0.8333, 1.0, 0.9167, 1.0, 0.9167, 0.0, 0.8333, 0.0, 0.9167, 1.0, 1.0, 1.0, 1.0, 0.0, 0.9167, 0.0, 0.0, 1.0, 0.125, 1.0, 0.125, 0.0, 0.0, 0.0, 0.125, 1.0, 0.25, 1.0, 0.25, 0.0, 0.125, 0.0, 0.25, 1.0, 0.375, 1.0, 0.375, 0.0, 0.25, 0.0, 0.375, 1.0, 0.5, 1.0, 0.5, 0.0, 0.375, 0.0, 0.5, 1.0, 0.625, 1.0, 0.625, 0.0, 0.5, 0.0, 0.625, 1.0, 0.75, 1.0, 0.75, 0.0, 0.625, 0.0, 0.75, 1.0, 0.875, 1.0, 0.875, 0.0, 0.75, 0.0, 0.875, 1.0, 1.0, 1.0, 1.0, 0.0, 0.875, 0.0, 0.0, 1.0, 0.3333, 1.0, 0.3333, 0.0, 0.0, 0.0, 0.3333, 1.0, 0.6667, 1.0, 0.6667, 0.0, 0.3333, 0.0, 0.6667, 1.0, 1.0, 1.0, 1.0, 0.0, 0.6667, 0.0, 0.0, 1.0, 0.1667, 1.0, 0.1667, 0.0, 0.0, 0.0, 0.1667, 1.0, 0.3333, 1.0, 0.3333, 0.0, 0.1667, 0.0, 0.3333, 1.0, 0.5, 1.0, 0.5, 0.0, 0.3333, 0.0, 0.5, 1.0, 0.6667, 1.0, 0.6667, 0.0, 0.5, 0.0, 0.6667, 1.0, 0.8333, 1.0, 0.8333, 0.0, 0.6667, 0.0, 0.8333, 1.0, 1.0, 1.0, 1.0, 0.0, 0.8333, 0.0, 0.0, 1.0, 0.125, 1.0, 0.125, 0.0, 0.0, 0.0, 0.125, 1.0, 0.25, 1.0, 0.25, 0.0, 0.125, 0.0, 0.25, 1.0, 0.375, 1.0, 0.375, 0.0, 0.25, 0.0, 0.375, 1.0, 0.5, 1.0, 0.5, 0.0, 0.375, 0.0, 0.5, 1.0, 0.625, 1.0, 0.625, 0.0, 0.5, 0.0, 0.625, 1.0, 0.75, 1.0, 0.75, 0.0, 0.625, 0.0, 0.75, 1.0, 0.875, 1.0, 0.875, 0.0, 0.75, 0.0, 0.875, 1.0, 1.0, 1.0, 1.0, 0.0, 0.875, 0.0, 0.0, 1.0, 0.08333, 1.0, 0.08333, 0.0, 0.0, 0.0, 0.08333, 1.0, 0.1667, 1.0, 0.1667, 0.0, 0.08333, 0.0, 0.1667, 1.0, 0.25, 1.0, 0.25, 0.0, 0.1667, 0.0, 0.25, 1.0, 0.3333, 1.0, 0.3333, 0.0, 0.25, 0.0, 0.3333, 1.0, 0.4167, 1.0, 0.4167, 0.0, 0.3333, 0.0, 0.4167, 1.0, 0.5, 1.0, 0.5, 0.0, 0.4167, 0.0, 0.5, 1.0, 0.5833, 1.0, 0.5833, 0.0, 0.5, 0.0, 0.5833, 1.0, 0.6667, 1.0, 0.6667, 0.0, 0.5833, 0.0, 0.6667, 1.0, 0.75, 1.0, 0.75, 0.0, 0.6667, 0.0, 0.75, 1.0, 0.8333, 1.0, 0.8333, 0.0, 0.75, 0.0, 0.8333, 1.0, 0.9167, 1.0, 0.9167, 0.0, 0.8333, 0.0, 0.9167, 1.0, 1.0, 1.0, 1.0, 0.0, 0.9167, 0.0])
me_label.materials.append(mat_white)
me_label.auto_texspace = False
me_label.update()

# ---- objects
ob_shelter = bpy.data.objects.new('shelter', me_shelter)
ob_label = bpy.data.objects.new('label', me_label)

# ---- transforms, parenting, visibility, modifiers, constraints
ob_shelter.location = (0.0, 0.0, 0.075)
ob_label.location = (-2.1, -1.19, 3.05)

# ---- collection membership
scene.collection.objects.link(ob_shelter)
scene.collection.objects.link(ob_label)

# ---- scene / render settings (as saved in the file)
scene.frame_start = 1; scene.frame_end = 250; scene.frame_set(1)
scene.render.engine = 'BLENDER_EEVEE_NEXT'
scene.render.bake_bias = 0.0
scene.render.bake_samples = 0
scene.render.compositor_device = 'GPU'
scene.eevee.use_volume_custom_range = False
scene.eevee.fast_gi_thickness_near = 0.1
scene.eevee.fast_gi_thickness_far = 0.0
scene.eevee.ray_tracing_options.screen_trace_thickness = 0.1
bpy.context.view_layer.update()

# ---- added for rendering (the .blend has no active camera and no usable light): camera, sun + grey world if the file has none
cam_auto = bpy.data.cameras.new('AutoCamera')
cam_auto.lens = 50.0
cam_auto.sensor_width = 36.0
cam_auto.clip_end = 1000.0
ob_auto_camera = bpy.data.objects.new('AutoCamera', cam_auto)
scene.collection.objects.link(ob_auto_camera)
ob_auto_camera.location = (7.2926, -8.95112, 7.47158)
ob_auto_camera.rotation_euler = (1.09748, -7.21219e-08, 0.694738)
scene.camera = ob_auto_camera
light_auto_sun = bpy.data.lights.new('AutoSun', 'SUN')
light_auto_sun.energy = 3.0
light_auto_sun.angle = 0.0523599
ob_auto_sun = bpy.data.objects.new('AutoSun', light_auto_sun)
scene.collection.objects.link(ob_auto_sun)
ob_auto_sun.rotation_euler = (0.872665, 0.174533, 0.523599)
if scene.world is None:
    world_auto = bpy.data.worlds.new('AutoWorld')
    world_auto.color = (0.3, 0.3, 0.3)
    scene.world = world_auto
bpy.context.view_layer.update()
